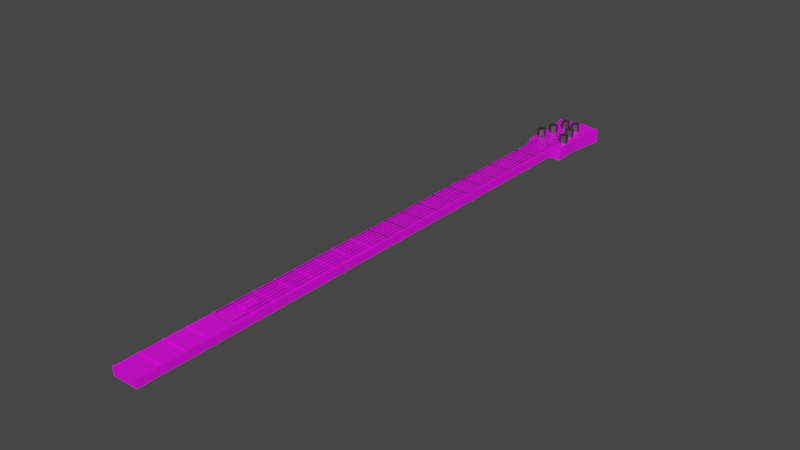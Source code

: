 # Source: ColoredStringedGuitarNeck.blend  (saved by Blender 2.93.20; exported with 4.5.12 LTS)
import bpy
from mathutils import Matrix  # noqa: F401  (used for matrix-valued properties, if any)

bpy.ops.wm.read_factory_settings(use_empty=True)
scene = bpy.context.scene
scene.name = 'Scene'

# ---- collections
col_mainneck = bpy.data.collections.new('MainNeck'); scene.collection.children.link(col_mainneck)
col_stringtuners = bpy.data.collections.new('StringTuners'); scene.collection.children.link(col_stringtuners)

# ---- images (referenced by path relative to the original .blend; pixels are not part of the script)
import os
ASSET_DIR = os.environ.get("B2B_ASSET_DIR", "")  # directory of the original .blend (textures are referenced by path, not embedded)
HERE = os.path.dirname(os.path.abspath(__file__))  # packed textures are extracted next to this script under _unpacked/

def load_image(name, relpath, width, height, colorspace="sRGB"):
    """Load a texture the original file referenced (path relative to the .blend, or extracted next to this script)."""
    p = next((c for c in (os.path.join(HERE, relpath), os.path.join(ASSET_DIR, relpath)) if relpath and os.path.exists(c)), "")
    if p:
        img = bpy.data.images.load(p, check_existing=True)
        img.name = name
    else:  # same state as the original file: an image datablock whose file is absent (Cycles renders it pink)
        img = bpy.data.images.new(name, width, height)
        img.source = "FILE"
        img.filepath = "//" + (relpath or name)
    img.colorspace_settings.name = colorspace
    return img
img_woodgrain_background_vector_jpg = load_image('woodgrain-background-vector.jpg', 'woodgrain-background-vector.jpg', 1024, 1024, 'sRGB')

# ---- materials (node trees are filled in below, after node groups)
mat_material_007 = bpy.data.materials.new('Material.007')
mat_material_007.use_transparent_shadow = False
mat_material_002 = bpy.data.materials.new('Material.002')
mat_material_002.use_transparent_shadow = False
mat_material_004 = bpy.data.materials.new('Material.004')
mat_material_004.use_transparent_shadow = False

# ---- material node trees
mat_material_007.use_nodes = True; mat_material_007.node_tree.nodes.clear()
_N = mat_material_007.node_tree.nodes; _L = mat_material_007.node_tree.links
n0 = _N.new('ShaderNodeBsdfPrincipled'); n0.name = 'Principled BSDF'; n0.location = (10, 300)
n0.distribution = 'GGX'
n0.subsurface_method = 'BURLEY'
n0.inputs[3].default_value = 1.45
n0.inputs[27].default_value = (0.0, 0.0, 0.0, 1.0)
n0.inputs[28].default_value = 1.0
n1 = _N.new('ShaderNodeOutputMaterial'); n1.name = 'Material Output'; n1.location = (300, 300)
n2 = _N.new('ShaderNodeTexImage'); n2.name = 'Image Texture'; n2.location = (-280, 275)
n2.image = img_woodgrain_background_vector_jpg
_L.new(n0.outputs[0], n1.inputs[0])
_L.new(n2.outputs[0], n0.inputs[0])
n1.is_active_output = True
mat_material_002.use_nodes = True; mat_material_002.node_tree.nodes.clear()
_N = mat_material_002.node_tree.nodes; _L = mat_material_002.node_tree.links
n0 = _N.new('ShaderNodeBsdfPrincipled'); n0.name = 'Principled BSDF'; n0.location = (10, 300)
n0.distribution = 'GGX'
n0.subsurface_method = 'BURLEY'
n0.inputs[0].default_value = (0.0, 0.0, 0.0, 1.0)
n0.inputs[2].default_value = 0.5423
n0.inputs[3].default_value = 1.45
n0.inputs[27].default_value = (0.0, 0.0, 0.0, 1.0)
n0.inputs[28].default_value = 1.0
n1 = _N.new('ShaderNodeOutputMaterial'); n1.name = 'Material Output'; n1.location = (300, 300)
_L.new(n0.outputs[0], n1.inputs[0])
n1.is_active_output = True
mat_material_004.use_nodes = True; mat_material_004.node_tree.nodes.clear()
_N = mat_material_004.node_tree.nodes; _L = mat_material_004.node_tree.links
n0 = _N.new('ShaderNodeBsdfPrincipled'); n0.name = 'Principled BSDF'; n0.location = (10, 300)
n0.distribution = 'GGX'
n0.subsurface_method = 'BURLEY'
n0.inputs[0].default_value = (0.2215, 0.2215, 0.2215, 1.0)
n0.inputs[1].default_value = 1.0
n0.inputs[3].default_value = 1.45
n0.inputs[27].default_value = (0.0, 0.0, 0.0, 1.0)
n0.inputs[28].default_value = 1.0
n1 = _N.new('ShaderNodeOutputMaterial'); n1.name = 'Material Output'; n1.location = (300, 300)
_L.new(n0.outputs[0], n1.inputs[0])
n1.is_active_output = True

# ---- world
world_world = bpy.data.worlds.new('World'); scene.world = world_world
world_world.use_nodes = True; world_world.node_tree.nodes.clear()
_N = world_world.node_tree.nodes; _L = world_world.node_tree.links
n0 = _N.new('ShaderNodeOutputWorld'); n0.name = 'World Output'; n0.location = (300, 300)
n1 = _N.new('ShaderNodeBackground'); n1.name = 'Background'; n1.location = (10, 300)
n1.inputs[0].default_value = (0.05088, 0.05088, 0.05088, 1.0)
_L.new(n1.outputs[0], n0.inputs[0])
n0.is_active_output = True
world_world.color = (0.05088, 0.05088, 0.05088)
world_world.use_sun_shadow = False
world_world.sun_shadow_jitter_overblur = 0.0

# ---- meshes
me_cube_002 = bpy.data.meshes.new('Cube.002')
me_cube_002.from_pydata([(-1.0, -3.006, -1.0), (-1.0, -3.006, 1.0), (-1.0, 1.0, -1.0), (-1.0, 1.0, 1.0), (1.0, -3.006, -1.0), (1.0, -3.006, 1.0), (1.0, 1.0, -1.0), (1.0, 1.0, 1.0), (-1.0, 0.8258, -1.0), (-1.0, 0.6516, -1.0), (-1.0, 0.4774, -1.0), (-1.0, 0.3032, -1.0), (-1.0, 0.1291, -1.0), (-1.0, -0.04513, -1.0), (-1.0, -0.2193, -1.0), (-1.0, -0.3935, -1.0), (-1.0, -0.5677, -1.0), (-1.0, -0.7419, -1.0), (-1.0, -0.9161, -1.0), (-1.0, -1.09, -1.0), (-1.0, -1.264, -1.0), (-1.0, -1.439, -1.0), (-1.0, -1.613, -1.0), (-1.0, -1.787, -1.0), (-1.0, -1.961, -1.0), (-1.0, -2.135, -1.0), (-1.0, -2.31, -1.0), (-1.0, -2.484, -1.0), (-1.0, -2.658, -1.0), (-1.0, -2.832, -1.0), (-1.0, -2.832, 1.0), (-1.0, -2.658, 1.0), (-1.0, -2.484, 1.0), (-1.0, -2.31, 1.0), (-1.0, -2.135, 1.0), (-1.0, -1.961, 1.0), (-1.0, -1.787, 1.0), (-1.0, -1.613, 1.0), (-1.0, -1.439, 1.0), (-1.0, -1.264, 1.0), (-1.0, -1.09, 1.0), (-1.0, -0.9161, 1.0), (-1.0, -0.7419, 1.0), (-1.0, -0.5677, 1.0), (-1.0, -0.3935, 1.0), (-1.0, -0.2193, 1.0), (-1.0, -0.04513, 1.0), (-1.0, 0.1291, 1.0), (-1.0, 0.3032, 1.0), (-1.0, 0.4774, 1.0), (-1.0, 0.6516, 1.0), (-1.0, 0.8258, 1.0), (1.0, -2.832, -1.0), (1.0, -2.658, -1.0), (1.0, -2.484, -1.0), (1.0, -2.31, -1.0), (1.0, -2.135, -1.0), (1.0, -1.961, -1.0), (1.0, -1.787, -1.0), (1.0, -1.613, -1.0), (1.0, -1.439, -1.0), (1.0, -1.264, -1.0), (1.0, -1.09, -1.0), (1.0, -0.9161, -1.0), (1.0, -0.7419, -1.0), (1.0, -0.5677, -1.0), (1.0, -0.3935, -1.0), (1.0, -0.2193, -1.0), (1.0, -0.04513, -1.0), (1.0, 0.1291, -1.0), (1.0, 0.3032, -1.0), (1.0, 0.4774, -1.0), (1.0, 0.6516, -1.0), (1.0, 0.8258, -1.0), (1.0, 0.8258, 1.0), (1.0, 0.6516, 1.0), (1.0, 0.4774, 1.0), (1.0, 0.3032, 1.0), (1.0, 0.1291, 1.0), (1.0, -0.04513, 1.0), (1.0, -0.2193, 1.0), (1.0, -0.3935, 1.0), (1.0, -0.5677, 1.0), (1.0, -0.7419, 1.0), (1.0, -0.9161, 1.0), (1.0, -1.09, 1.0), (1.0, -1.264, 1.0), (1.0, -1.439, 1.0), (1.0, -1.613, 1.0), (1.0, -1.787, 1.0), (1.0, -1.961, 1.0), (1.0, -2.135, 1.0), (1.0, -2.31, 1.0), (1.0, -2.484, 1.0), (1.0, -2.658, 1.0), (1.0, -2.832, 1.0), (-1.0, -3.007, 1.256), (1.0, -3.007, 1.256), (-1.0, -2.832, 1.256), (-1.0, -2.658, 1.256), (-1.0, -2.484, 1.256), (-1.0, -2.31, 1.256), (-1.0, -2.136, 1.256), (-1.0, -1.961, 1.256), (-1.0, -1.787, 1.256), (-1.0, -1.613, 1.256), (-1.0, -1.439, 1.256), (-1.0, -1.265, 1.256), (-1.0, -1.09, 1.256), (-1.0, -0.9163, 1.256), (-1.0, -0.7421, 1.256), (-1.0, -0.5679, 1.256), (-1.0, -0.3937, 1.256), (-1.0, -0.2195, 1.256), (-1.0, -0.04532, 1.256), (-1.0, 0.1289, 1.256), (-1.0, 0.3031, 1.256), (-1.0, 0.4772, 1.256), (-1.0, 0.6514, 1.256), (-1.0, 0.8256, 1.256), (1.0, 0.8256, 1.256), (1.0, 0.6514, 1.256), (1.0, 0.4772, 1.256), (1.0, 0.3031, 1.256), (1.0, 0.1289, 1.256), (1.0, -0.04532, 1.256), (1.0, -0.2195, 1.256), (1.0, -0.3937, 1.256), (1.0, -0.5679, 1.256), (1.0, -0.7421, 1.256), (1.0, -0.9163, 1.256), (1.0, -1.09, 1.256), (1.0, -1.265, 1.256), (1.0, -1.439, 1.256), (1.0, -1.613, 1.256), (1.0, -1.787, 1.256), (1.0, -1.961, 1.256), (1.0, -2.136, 1.256), (1.0, -2.31, 1.256), (1.0, -2.484, 1.256), (1.0, -2.658, 1.256), (1.0, -2.832, 1.256)], [], [(8, 51, 3, 2), (2, 3, 7, 6), (52, 95, 5, 4), (4, 5, 1, 0), (29, 52, 4, 0), (95, 30, 1, 5), (7, 3, 51, 74), (74, 51, 50, 75), (75, 50, 49, 76), (76, 49, 48, 77), (77, 48, 47, 78), (78, 47, 46, 79), (79, 46, 45, 80), (80, 45, 44, 81), (81, 44, 43, 82), (82, 43, 42, 83), (83, 42, 41, 84), (84, 41, 40, 85), (85, 40, 39, 86), (86, 39, 38, 87), (87, 38, 37, 88), (88, 37, 36, 89), (89, 36, 35, 90), (90, 35, 34, 91), (91, 34, 33, 92), (92, 33, 32, 93), (93, 32, 31, 94), (94, 31, 30, 95), (2, 6, 73, 8), (8, 73, 72, 9), (9, 72, 71, 10), (10, 71, 70, 11), (11, 70, 69, 12), (12, 69, 68, 13), (13, 68, 67, 14), (14, 67, 66, 15), (15, 66, 65, 16), (16, 65, 64, 17), (17, 64, 63, 18), (18, 63, 62, 19), (19, 62, 61, 20), (20, 61, 60, 21), (21, 60, 59, 22), (22, 59, 58, 23), (23, 58, 57, 24), (24, 57, 56, 25), (25, 56, 55, 26), (26, 55, 54, 27), (27, 54, 53, 28), (28, 53, 52, 29), (6, 7, 74, 73), (73, 74, 75, 72), (72, 75, 76, 71), (71, 76, 77, 70), (70, 77, 78, 69), (69, 78, 79, 68), (68, 79, 80, 67), (67, 80, 81, 66), (66, 81, 82, 65), (65, 82, 83, 64), (64, 83, 84, 63), (63, 84, 85, 62), (62, 85, 86, 61), (61, 86, 87, 60), (60, 87, 88, 59), (59, 88, 89, 58), (58, 89, 90, 57), (57, 90, 91, 56), (56, 91, 92, 55), (55, 92, 93, 54), (54, 93, 94, 53), (53, 94, 95, 52), (0, 1, 30, 29), (29, 30, 31, 28), (28, 31, 32, 27), (27, 32, 33, 26), (26, 33, 34, 25), (25, 34, 35, 24), (24, 35, 36, 23), (23, 36, 37, 22), (22, 37, 38, 21), (21, 38, 39, 20), (20, 39, 40, 19), (19, 40, 41, 18), (18, 41, 42, 17), (17, 42, 43, 16), (16, 43, 44, 15), (15, 44, 45, 14), (14, 45, 46, 13), (13, 46, 47, 12), (12, 47, 48, 11), (11, 48, 49, 10), (10, 49, 50, 9), (9, 50, 51, 8), (95, 30, 98, 141), (37, 88, 134, 105), (44, 81, 127, 112), (5, 1, 96, 97), (51, 74, 120, 119), (36, 89, 135, 104), (43, 82, 128, 111), (50, 75, 121, 118), (35, 90, 136, 103), (42, 83, 129, 110), (49, 76, 122, 117), (34, 91, 137, 102), (41, 84, 130, 109), (48, 77, 123, 116), (33, 92, 138, 101), (40, 85, 131, 108), (47, 78, 124, 115), (32, 93, 139, 100), (39, 86, 132, 107), (46, 79, 125, 114), (31, 94, 140, 99), (38, 87, 133, 106), (45, 80, 126, 113)])
me_cube_002.polygons.foreach_set('material_index', [0, 0, 0, 0, 0, 0, 0, 0, 0, 0, 0, 0, 0, 0, 0, 0, 0, 0, 0, 0, 0, 0, 0, 0, 0, 0, 0, 0, 0, 0, 0, 0, 0, 0, 0, 0, 0, 0, 0, 0, 0, 0, 0, 0, 0, 0, 0, 0, 0, 0, 0, 0, 0, 0, 0, 0, 0, 0, 0, 0, 0, 0, 0, 0, 0, 0, 0, 0, 0, 0, 0, 0, 0, 0, 0, 0, 0, 0, 0, 0, 0, 0, 0, 0, 0, 0, 0, 0, 0, 0, 0, 0, 0, 0, 0, 0, 2, 0, 2, 0, 2, 2, 0, 2, 2, 0, 2, 2, 2, 0, 2, 0, 0, 2, 0, 0, 2])
_uv = me_cube_002.uv_layers.new(name='UVMap')
_uv.uv.foreach_set('vector', [0.375, 0.2391, 0.625, 0.2391, 0.625, 0.25, 0.375, 0.25, 0.375, 0.25, 0.625, 0.25, 0.625, 0.5, 0.375, 0.5, 0.375, 0.7391, 0.625, 0.7391, 0.625, 0.75, 0.375, 0.75, 0.375, 0.75, 0.625, 0.75, 0.625, 1.0, 0.375, 1.0, 0.125, 0.7391, 0.375, 0.7391, 0.375, 0.75, 0.125, 0.75, 0.625, 0.7391, 0.875, 0.7391, 0.875, 0.75, 0.625, 0.75, 0.625, 0.5, 0.875, 0.5, 0.875, 0.5109, 0.625, 0.5109, 0.625, 0.5109, 0.875, 0.5109, 0.875, 0.5217, 0.625, 0.5217, 0.625, 0.5217, 0.875, 0.5217, 0.875, 0.5326, 0.625, 0.5326, 0.625, 0.5326, 0.875, 0.5326, 0.875, 0.5435, 0.625, 0.5435, 0.625, 0.5435, 0.875, 0.5435, 0.875, 0.5543, 0.625, 0.5543, 0.625, 0.5543, 0.875, 0.5543, 0.875, 0.5652, 0.625, 0.5652, 0.625, 0.5652, 0.875, 0.5652, 0.875, 0.5761, 0.625, 0.5761, 0.625, 0.5761, 0.875, 0.5761, 0.875, 0.587, 0.625, 0.587, 0.625, 0.587, 0.875, 0.587, 0.875, 0.5978, 0.625, 0.5978, 0.625, 0.5978, 0.875, 0.5978, 0.875, 0.6087, 0.625, 0.6087, 0.625, 0.6087, 0.875, 0.6087, 0.875, 0.6196, 0.625, 0.6196, 0.625, 0.6196, 0.875, 0.6196, 0.875, 0.6304, 0.625, 0.6304, 0.625, 0.6304, 0.875, 0.6304, 0.875, 0.6413, 0.625, 0.6413, 0.625, 0.6413, 0.875, 0.6413, 0.875, 0.6522, 0.625, 0.6522, 0.625, 0.6522, 0.875, 0.6522, 0.875, 0.663, 0.625, 0.663, 0.625, 0.663, 0.875, 0.663, 0.875, 0.6739, 0.625, 0.6739, 0.625, 0.6739, 0.875, 0.6739, 0.875, 0.6848, 0.625, 0.6848, 0.625, 0.6848, 0.875, 0.6848, 0.875, 0.6957, 0.625, 0.6957, 0.625, 0.6957, 0.875, 0.6957, 0.875, 0.7065, 0.625, 0.7065, 0.625, 0.7065, 0.875, 0.7065, 0.875, 0.7174, 0.625, 0.7174, 0.625, 0.7174, 0.875, 0.7174, 0.875, 0.7283, 0.625, 0.7283, 0.625, 0.7283, 0.875, 0.7283, 0.875, 0.7391, 0.625, 0.7391, 0.125, 0.5, 0.375, 0.5, 0.375, 0.5109, 0.125, 0.5109, 0.125, 0.5109, 0.375, 0.5109, 0.375, 0.5217, 0.125, 0.5217, 0.125, 0.5217, 0.375, 0.5217, 0.375, 0.5326, 0.125, 0.5326, 0.125, 0.5326, 0.375, 0.5326, 0.375, 0.5435, 0.125, 0.5435, 0.125, 0.5435, 0.375, 0.5435, 0.375, 0.5543, 0.125, 0.5543, 0.125, 0.5543, 0.375, 0.5543, 0.375, 0.5652, 0.125, 0.5652, 0.125, 0.5652, 0.375, 0.5652, 0.375, 0.5761, 0.125, 0.5761, 0.125, 0.5761, 0.375, 0.5761, 0.375, 0.587, 0.125, 0.587, 0.125, 0.587, 0.375, 0.587, 0.375, 0.5978, 0.125, 0.5978, 0.125, 0.5978, 0.375, 0.5978, 0.375, 0.6087, 0.125, 0.6087, 0.125, 0.6087, 0.375, 0.6087, 0.375, 0.6196, 0.125, 0.6196, 0.125, 0.6196, 0.375, 0.6196, 0.375, 0.6304, 0.125, 0.6304, 0.125, 0.6304, 0.375, 0.6304, 0.375, 0.6413, 0.125, 0.6413, 0.125, 0.6413, 0.375, 0.6413, 0.375, 0.6522, 0.125, 0.6522, 0.125, 0.6522, 0.375, 0.6522, 0.375, 0.663, 0.125, 0.663, 0.125, 0.663, 0.375, 0.663, 0.375, 0.6739, 0.125, 0.6739, 0.125, 0.6739, 0.375, 0.6739, 0.375, 0.6848, 0.125, 0.6848, 0.125, 0.6848, 0.375, 0.6848, 0.375, 0.6957, 0.125, 0.6957, 0.125, 0.6957, 0.375, 0.6957, 0.375, 0.7065, 0.125, 0.7065, 0.125, 0.7065, 0.375, 0.7065, 0.375, 0.7174, 0.125, 0.7174, 0.125, 0.7174, 0.375, 0.7174, 0.375, 0.7283, 0.125, 0.7283, 0.125, 0.7283, 0.375, 0.7283, 0.375, 0.7391, 0.125, 0.7391, 0.375, 0.5, 0.625, 0.5, 0.625, 0.5109, 0.375, 0.5109, 0.375, 0.5109, 0.625, 0.5109, 0.625, 0.5217, 0.375, 0.5217, 0.375, 0.5217, 0.625, 0.5217, 0.625, 0.5326, 0.375, 0.5326, 0.375, 0.5326, 0.625, 0.5326, 0.625, 0.5435, 0.375, 0.5435, 0.375, 0.5435, 0.625, 0.5435, 0.625, 0.5543, 0.375, 0.5543, 0.375, 0.5543, 0.625, 0.5543, 0.625, 0.5652, 0.375, 0.5652, 0.375, 0.5652, 0.625, 0.5652, 0.625, 0.5761, 0.375, 0.5761, 0.375, 0.5761, 0.625, 0.5761, 0.625, 0.587, 0.375, 0.587, 0.375, 0.587, 0.625, 0.587, 0.625, 0.5978, 0.375, 0.5978, 0.375, 0.5978, 0.625, 0.5978, 0.625, 0.6087, 0.375, 0.6087, 0.375, 0.6087, 0.625, 0.6087, 0.625, 0.6196, 0.375, 0.6196, 0.375, 0.6196, 0.625, 0.6196, 0.625, 0.6304, 0.375, 0.6304, 0.375, 0.6304, 0.625, 0.6304, 0.625, 0.6413, 0.375, 0.6413, 0.375, 0.6413, 0.625, 0.6413, 0.625, 0.6522, 0.375, 0.6522, 0.375, 0.6522, 0.625, 0.6522, 0.625, 0.663, 0.375, 0.663, 0.375, 0.663, 0.625, 0.663, 0.625, 0.6739, 0.375, 0.6739, 0.375, 0.6739, 0.625, 0.6739, 0.625, 0.6848, 0.375, 0.6848, 0.375, 0.6848, 0.625, 0.6848, 0.625, 0.6957, 0.375, 0.6957, 0.375, 0.6957, 0.625, 0.6957, 0.625, 0.7065, 0.375, 0.7065, 0.375, 0.7065, 0.625, 0.7065, 0.625, 0.7174, 0.375, 0.7174, 0.375, 0.7174, 0.625, 0.7174, 0.625, 0.7283, 0.375, 0.7283, 0.375, 0.7283, 0.625, 0.7283, 0.625, 0.7391, 0.375, 0.7391, 0.375, 0.0, 0.625, 0.0, 0.625, 0.01087, 0.375, 0.01087, 0.375, 0.01087, 0.625, 0.01087, 0.625, 0.02174, 0.375, 0.02174, 0.375, 0.02174, 0.625, 0.02174, 0.625, 0.03261, 0.375, 0.03261, 0.375, 0.03261, 0.625, 0.03261, 0.625, 0.04348, 0.375, 0.04348, 0.375, 0.04348, 0.625, 0.04348, 0.625, 0.05435, 0.375, 0.05435, 0.375, 0.05435, 0.625, 0.05435, 0.625, 0.06522, 0.375, 0.06522, 0.375, 0.06522, 0.625, 0.06522, 0.625, 0.07609, 0.375, 0.07609, 0.375, 0.07609, 0.625, 0.07609, 0.625, 0.08696, 0.375, 0.08696, 0.375, 0.08696, 0.625, 0.08696, 0.625, 0.09783, 0.375, 0.09783, 0.375, 0.09783, 0.625, 0.09783, 0.625, 0.1087, 0.375, 0.1087, 0.375, 0.1087, 0.625, 0.1087, 0.625, 0.1196, 0.375, 0.1196, 0.375, 0.1196, 0.625, 0.1196, 0.625, 0.1304, 0.375, 0.1304, 0.375, 0.1304, 0.625, 0.1304, 0.625, 0.1413, 0.375, 0.1413, 0.375, 0.1413, 0.625, 0.1413, 0.625, 0.1522, 0.375, 0.1522, 0.375, 0.1522, 0.625, 0.1522, 0.625, 0.163, 0.375, 0.163, 0.375, 0.163, 0.625, 0.163, 0.625, 0.1739, 0.375, 0.1739, 0.375, 0.1739, 0.625, 0.1739, 0.625, 0.1848, 0.375, 0.1848, 0.375, 0.1848, 0.625, 0.1848, 0.625, 0.1957, 0.375, 0.1957, 0.375, 0.1957, 0.625, 0.1957, 0.625, 0.2065, 0.375, 0.2065, 0.375, 0.2065, 0.625, 0.2065, 0.625, 0.2174, 0.375, 0.2174, 0.375, 0.2174, 0.625, 0.2174, 0.625, 0.2283, 0.375, 0.2283, 0.375, 0.2283, 0.625, 0.2283, 0.625, 0.2391, 0.375, 0.2391, 0.625, 0.7391, 0.875, 0.7391, 0.875, 0.7391, 0.625, 0.7391, 0.875, 0.663, 0.625, 0.663, 0.625, 0.663, 0.875, 0.663, 0.875, 0.587, 0.625, 0.587, 0.625, 0.587, 0.875, 0.587, 0.625, 0.75, 0.625, 1.0, 0.625, 1.0, 0.625, 0.75, 0.875, 0.5109, 0.625, 0.5109, 0.625, 0.5109, 0.875, 0.5109, 0.875, 0.6739, 0.625, 0.6739, 0.625, 0.6739, 0.875, 0.6739, 0.875, 0.5978, 0.625, 0.5978, 0.625, 0.5978, 0.875, 0.5978, 0.875, 0.5217, 0.625, 0.5217, 0.625, 0.5217, 0.875, 0.5217, 0.875, 0.6848, 0.625, 0.6848, 0.625, 0.6848, 0.875, 0.6848, 0.875, 0.6087, 0.625, 0.6087, 0.625, 0.6087, 0.875, 0.6087, 0.875, 0.5326, 0.625, 0.5326, 0.625, 0.5326, 0.875, 0.5326, 0.875, 0.6957, 0.625, 0.6957, 0.625, 0.6957, 0.875, 0.6957, 0.875, 0.6196, 0.625, 0.6196, 0.625, 0.6196, 0.875, 0.6196, 0.875, 0.5435, 0.625, 0.5435, 0.625, 0.5435, 0.875, 0.5435, 0.875, 0.7065, 0.625, 0.7065, 0.625, 0.7065, 0.875, 0.7065, 0.875, 0.6304, 0.625, 0.6304, 0.625, 0.6304, 0.875, 0.6304, 0.875, 0.5543, 0.625, 0.5543, 0.625, 0.5543, 0.875, 0.5543, 0.875, 0.7174, 0.625, 0.7174, 0.625, 0.7174, 0.875, 0.7174, 0.875, 0.6413, 0.625, 0.6413, 0.625, 0.6413, 0.875, 0.6413, 0.875, 0.5652, 0.625, 0.5652, 0.625, 0.5652, 0.875, 0.5652, 0.875, 0.7283, 0.625, 0.7283, 0.625, 0.7283, 0.875, 0.7283, 0.875, 0.6522, 0.625, 0.6522, 0.625, 0.6522, 0.875, 0.6522, 0.875, 0.5761, 0.625, 0.5761, 0.625, 0.5761, 0.875, 0.5761])
me_cube_002.materials.append(mat_material_007)
me_cube_002.materials.append(mat_material_002)
me_cube_002.materials.append(mat_material_004)
me_cube_002.update()
me_cube_003 = bpy.data.meshes.new('Cube.003')
me_cube_003.from_pydata([(-0.688, -1.145, -0.2122), (-0.688, -1.145, 1.0), (-1.181, 1.034, -1.102), (-1.181, 1.034, 1.102), (0.688, -1.145, -0.2122), (0.688, -1.145, 1.0), (1.173, 1.034, -1.102), (1.173, 1.034, 1.102), (-1.0, -0.8133, -1.0), (-1.0, -0.8133, 1.0), (1.0, -0.8133, -1.0), (1.0, -0.8133, 1.0), (-0.7907, -0.9658, -0.644), (0.7907, -0.9658, 0.9956), (-0.7907, -0.9658, 0.9956), (0.7907, -0.9658, -0.644), (-0.7168, -1.052, -0.3828), (0.7168, -1.052, 0.9946), (-0.7168, -1.052, 0.9946), (0.7168, -1.052, -0.3828), (-0.948, -0.008349, 0.9937), (0.948, -0.008349, -0.948), (-0.948, -0.008349, -0.948), (0.948, -0.008349, 0.9937), (-1.047, 0.5637, 1.047), (1.047, 0.5637, -1.047), (-1.047, 0.5637, -1.047), (1.047, 0.5637, 1.047), (0.0, 1.072, -1.102), (0.0, 1.072, 1.102), (5.96e-08, -1.145, -0.2122), (5.96e-08, -1.145, 1.0), (0.0, -0.8133, 1.0), (0.0, -0.8133, -1.0), (5.96e-08, -0.9658, 0.9956), (5.96e-08, -0.9658, -0.644), (0.0, -1.052, 0.9946), (0.0, -1.052, -0.3828), (0.0, -0.008349, -0.948), (0.0, -0.008349, 0.9937), (0.0, 0.5637, 1.047), (0.0, 0.5637, -1.047), (-0.8997, 1.013, -1.102), (-0.524, -1.145, 1.0), (-0.7615, -0.8133, -1.0), (-0.6022, -0.9658, -0.644), (-0.5458, -1.052, -0.3828), (-0.7219, -0.008349, -0.948), (-0.7974, 0.5637, -1.047), (-0.8997, 1.013, 1.102), (-0.524, -1.145, -0.2122), (-0.7615, -0.8133, 1.0), (-0.6022, -0.9658, 0.9956), (-0.5458, -1.052, 0.9946), (-0.7219, -0.008349, 0.9937), (-0.7974, 0.5637, 1.047), (0.9117, 1.013, 1.102), (0.5345, -1.145, -0.2122), (0.7769, -0.8133, 1.0), (0.6143, -0.9658, 0.9956), (0.5569, -1.052, 0.9946), (0.7365, -0.008349, 0.9937), (0.8135, 0.5637, 1.047), (0.9117, 1.013, -1.102), (0.5345, -1.145, 1.0), (0.7769, -0.8133, -1.0), (0.6143, -0.9658, -0.644), (0.5569, -1.052, -0.3828), (0.7365, -0.008349, -0.948), (0.8135, 0.5637, -1.047), (0.1823, 1.117, -1.102), (0.1069, -1.145, 1.0), (0.1554, -0.8133, -1.0), (0.1229, -0.9658, -0.644), (0.1114, -1.052, -0.3828), (0.1473, -0.008349, -0.948), (0.1627, 0.5637, -1.047), (0.1823, 1.117, 1.102), (0.1069, -1.145, -0.2122), (0.1554, -0.8133, 1.0), (0.1229, -0.9658, 0.9956), (0.1114, -1.052, 0.9946), (0.1473, -0.008349, 0.9937), (0.1627, 0.5637, 1.047), (-0.1744, 1.117, 1.102), (-0.1016, -1.145, -0.2122), (-0.1476, -0.8133, 1.0), (-0.1167, -0.9658, 0.9956), (-0.1058, -1.052, 0.9946), (-0.14, -0.008349, 0.9937), (-0.1546, 0.5637, 1.047), (-0.1744, 1.117, -1.102), (-0.1016, -1.145, 1.0), (-0.1476, -0.8133, -1.0), (-0.1167, -0.9658, -0.644), (-0.1058, -1.052, -0.3828), (-0.14, -0.008349, -0.948), (-0.1546, 0.5637, -1.047)], [], [(26, 24, 3, 2), (63, 56, 7, 6), (19, 17, 5, 4), (50, 43, 1, 0), (67, 19, 4, 57), (53, 18, 1, 43), (54, 20, 9, 51), (68, 21, 10, 65), (21, 23, 11, 10), (12, 14, 9, 8), (16, 18, 14, 12), (51, 9, 14, 52), (65, 10, 15, 66), (10, 11, 13, 15), (0, 1, 18, 16), (52, 14, 18, 53), (66, 15, 19, 67), (15, 13, 17, 19), (25, 27, 23, 21), (69, 25, 21, 68), (55, 24, 20, 54), (8, 9, 20, 22), (49, 3, 24, 55), (63, 6, 25, 69), (6, 7, 27, 25), (22, 20, 24, 26), (91, 28, 41, 97), (77, 29, 40, 83), (83, 40, 39, 82), (97, 41, 38, 96), (94, 35, 37, 95), (80, 34, 36, 81), (93, 33, 35, 94), (79, 32, 34, 80), (96, 38, 33, 93), (82, 39, 32, 79), (81, 36, 31, 71), (95, 37, 30, 85), (78, 71, 31, 30), (91, 84, 29, 28), (2, 3, 49, 42), (16, 46, 50, 0), (22, 47, 44, 8), (8, 44, 45, 12), (12, 45, 46, 16), (26, 48, 47, 22), (2, 42, 48, 26), (84, 49, 55, 90), (90, 55, 54, 89), (87, 52, 53, 88), (86, 51, 52, 87), (89, 54, 51, 86), (88, 53, 43, 92), (85, 92, 43, 50), (4, 5, 64, 57), (17, 60, 64, 5), (23, 61, 58, 11), (11, 58, 59, 13), (13, 59, 60, 17), (27, 62, 61, 23), (7, 56, 62, 27), (70, 63, 69, 76), (76, 69, 68, 75), (73, 66, 67, 74), (72, 65, 66, 73), (75, 68, 65, 72), (74, 67, 57, 78), (70, 77, 56, 63), (28, 29, 77, 70), (37, 74, 78, 30), (38, 75, 72, 33), (33, 72, 73, 35), (35, 73, 74, 37), (41, 76, 75, 38), (28, 70, 76, 41), (57, 64, 71, 78), (60, 81, 71, 64), (61, 82, 79, 58), (58, 79, 80, 59), (59, 80, 81, 60), (62, 83, 82, 61), (56, 77, 83, 62), (30, 31, 92, 85), (36, 88, 92, 31), (39, 89, 86, 32), (32, 86, 87, 34), (34, 87, 88, 36), (40, 90, 89, 39), (29, 84, 90, 40), (42, 49, 84, 91), (46, 95, 85, 50), (47, 96, 93, 44), (44, 93, 94, 45), (45, 94, 95, 46), (48, 97, 96, 47), (42, 91, 97, 48)])
_uv = me_cube_003.uv_layers.new(name='UVMap')
_uv.uv.foreach_set('vector', [0.375, 0.1991, 0.625, 0.1991, 0.625, 0.25, 0.375, 0.25, 0.375, 0.4721, 0.625, 0.4721, 0.625, 0.5, 0.375, 0.5, 0.375, 0.7392, 0.625, 0.7392, 0.625, 0.75, 0.375, 0.75, 0.375, 0.9702, 0.625, 0.9702, 0.625, 1.0, 0.375, 1.0, 0.3471, 0.7392, 0.375, 0.7392, 0.375, 0.75, 0.3471, 0.75, 0.8452, 0.7392, 0.875, 0.7392, 0.875, 0.75, 0.8452, 0.75, 0.8452, 0.6175, 0.875, 0.6175, 0.875, 0.7114, 0.8452, 0.7114, 0.3471, 0.6175, 0.375, 0.6175, 0.375, 0.7114, 0.3471, 0.7114, 0.375, 0.6175, 0.625, 0.6175, 0.625, 0.7114, 0.375, 0.7114, 0.375, 0.02085, 0.625, 0.02085, 0.625, 0.03862, 0.375, 0.03862, 0.375, 0.01084, 0.625, 0.01084, 0.625, 0.02085, 0.375, 0.02085, 0.8452, 0.7114, 0.875, 0.7114, 0.875, 0.7292, 0.8452, 0.7292, 0.3471, 0.7114, 0.375, 0.7114, 0.375, 0.7292, 0.3471, 0.7292, 0.375, 0.7114, 0.625, 0.7114, 0.625, 0.7292, 0.375, 0.7292, 0.375, 0.0, 0.625, 0.0, 0.625, 0.01084, 0.375, 0.01084, 0.8452, 0.7292, 0.875, 0.7292, 0.875, 0.7392, 0.8452, 0.7392, 0.3471, 0.7292, 0.375, 0.7292, 0.375, 0.7392, 0.3471, 0.7392, 0.375, 0.7292, 0.625, 0.7292, 0.625, 0.7392, 0.375, 0.7392, 0.375, 0.5509, 0.625, 0.5509, 0.625, 0.6175, 0.375, 0.6175, 0.3471, 0.5509, 0.375, 0.5509, 0.375, 0.6175, 0.3471, 0.6175, 0.8452, 0.5509, 0.875, 0.5509, 0.875, 0.6175, 0.8452, 0.6175, 0.375, 0.03862, 0.625, 0.03862, 0.625, 0.1325, 0.375, 0.1325, 0.8452, 0.5, 0.875, 0.5, 0.875, 0.5509, 0.8452, 0.5509, 0.3471, 0.5, 0.375, 0.5, 0.375, 0.5509, 0.3471, 0.5509, 0.375, 0.5, 0.625, 0.5, 0.625, 0.5509, 0.375, 0.5509, 0.375, 0.1325, 0.625, 0.1325, 0.625, 0.1991, 0.375, 0.1991, 0.2315, 0.5, 0.25, 0.5, 0.25, 0.5509, 0.2315, 0.5509, 0.7306, 0.5, 0.75, 0.5, 0.75, 0.5509, 0.7306, 0.5509, 0.7306, 0.5509, 0.75, 0.5509, 0.75, 0.6175, 0.7306, 0.6175, 0.2315, 0.5509, 0.25, 0.5509, 0.25, 0.6175, 0.2315, 0.6175, 0.2315, 0.7292, 0.25, 0.7292, 0.25, 0.7392, 0.2315, 0.7392, 0.7306, 0.7292, 0.75, 0.7292, 0.75, 0.7392, 0.7306, 0.7392, 0.2315, 0.7114, 0.25, 0.7114, 0.25, 0.7292, 0.2315, 0.7292, 0.7306, 0.7114, 0.75, 0.7114, 0.75, 0.7292, 0.7306, 0.7292, 0.2315, 0.6175, 0.25, 0.6175, 0.25, 0.7114, 0.2315, 0.7114, 0.7306, 0.6175, 0.75, 0.6175, 0.75, 0.7114, 0.7306, 0.7114, 0.7306, 0.7392, 0.75, 0.7392, 0.75, 0.75, 0.7306, 0.75, 0.2315, 0.7392, 0.25, 0.7392, 0.25, 0.75, 0.2315, 0.75, 0.375, 0.8556, 0.625, 0.8556, 0.625, 0.875, 0.375, 0.875, 0.375, 0.3565, 0.625, 0.3565, 0.625, 0.375, 0.375, 0.375, 0.375, 0.25, 0.625, 0.25, 0.625, 0.2798, 0.375, 0.2798, 0.125, 0.7392, 0.1548, 0.7392, 0.1548, 0.75, 0.125, 0.75, 0.125, 0.6175, 0.1548, 0.6175, 0.1548, 0.7114, 0.125, 0.7114, 0.125, 0.7114, 0.1548, 0.7114, 0.1548, 0.7292, 0.125, 0.7292, 0.125, 0.7292, 0.1548, 0.7292, 0.1548, 0.7392, 0.125, 0.7392, 0.125, 0.5509, 0.1548, 0.5509, 0.1548, 0.6175, 0.125, 0.6175, 0.125, 0.5, 0.1548, 0.5, 0.1548, 0.5509, 0.125, 0.5509, 0.7685, 0.5, 0.8452, 0.5, 0.8452, 0.5509, 0.7685, 0.5509, 0.7685, 0.5509, 0.8452, 0.5509, 0.8452, 0.6175, 0.7685, 0.6175, 0.7685, 0.7292, 0.8452, 0.7292, 0.8452, 0.7392, 0.7685, 0.7392, 0.7685, 0.7114, 0.8452, 0.7114, 0.8452, 0.7292, 0.7685, 0.7292, 0.7685, 0.6175, 0.8452, 0.6175, 0.8452, 0.7114, 0.7685, 0.7114, 0.7685, 0.7392, 0.8452, 0.7392, 0.8452, 0.75, 0.7685, 0.75, 0.375, 0.8935, 0.625, 0.8935, 0.625, 0.9702, 0.375, 0.9702, 0.375, 0.75, 0.625, 0.75, 0.625, 0.7779, 0.375, 0.7779, 0.625, 0.7392, 0.6529, 0.7392, 0.6529, 0.75, 0.625, 0.75, 0.625, 0.6175, 0.6529, 0.6175, 0.6529, 0.7114, 0.625, 0.7114, 0.625, 0.7114, 0.6529, 0.7114, 0.6529, 0.7292, 0.625, 0.7292, 0.625, 0.7292, 0.6529, 0.7292, 0.6529, 0.7392, 0.625, 0.7392, 0.625, 0.5509, 0.6529, 0.5509, 0.6529, 0.6175, 0.625, 0.6175, 0.625, 0.5, 0.6529, 0.5, 0.6529, 0.5509, 0.625, 0.5509, 0.2694, 0.5, 0.3471, 0.5, 0.3471, 0.5509, 0.2694, 0.5509, 0.2694, 0.5509, 0.3471, 0.5509, 0.3471, 0.6175, 0.2694, 0.6175, 0.2694, 0.7292, 0.3471, 0.7292, 0.3471, 0.7392, 0.2694, 0.7392, 0.2694, 0.7114, 0.3471, 0.7114, 0.3471, 0.7292, 0.2694, 0.7292, 0.2694, 0.6175, 0.3471, 0.6175, 0.3471, 0.7114, 0.2694, 0.7114, 0.2694, 0.7392, 0.3471, 0.7392, 0.3471, 0.75, 0.2694, 0.75, 0.375, 0.3944, 0.625, 0.3944, 0.625, 0.4721, 0.375, 0.4721, 0.375, 0.375, 0.625, 0.375, 0.625, 0.3944, 0.375, 0.3944, 0.25, 0.7392, 0.2694, 0.7392, 0.2694, 0.75, 0.25, 0.75, 0.25, 0.6175, 0.2694, 0.6175, 0.2694, 0.7114, 0.25, 0.7114, 0.25, 0.7114, 0.2694, 0.7114, 0.2694, 0.7292, 0.25, 0.7292, 0.25, 0.7292, 0.2694, 0.7292, 0.2694, 0.7392, 0.25, 0.7392, 0.25, 0.5509, 0.2694, 0.5509, 0.2694, 0.6175, 0.25, 0.6175, 0.25, 0.5, 0.2694, 0.5, 0.2694, 0.5509, 0.25, 0.5509, 0.375, 0.7779, 0.625, 0.7779, 0.625, 0.8556, 0.375, 0.8556, 0.6529, 0.7392, 0.7306, 0.7392, 0.7306, 0.75, 0.6529, 0.75, 0.6529, 0.6175, 0.7306, 0.6175, 0.7306, 0.7114, 0.6529, 0.7114, 0.6529, 0.7114, 0.7306, 0.7114, 0.7306, 0.7292, 0.6529, 0.7292, 0.6529, 0.7292, 0.7306, 0.7292, 0.7306, 0.7392, 0.6529, 0.7392, 0.6529, 0.5509, 0.7306, 0.5509, 0.7306, 0.6175, 0.6529, 0.6175, 0.6529, 0.5, 0.7306, 0.5, 0.7306, 0.5509, 0.6529, 0.5509, 0.375, 0.875, 0.625, 0.875, 0.625, 0.8935, 0.375, 0.8935, 0.75, 0.7392, 0.7685, 0.7392, 0.7685, 0.75, 0.75, 0.75, 0.75, 0.6175, 0.7685, 0.6175, 0.7685, 0.7114, 0.75, 0.7114, 0.75, 0.7114, 0.7685, 0.7114, 0.7685, 0.7292, 0.75, 0.7292, 0.75, 0.7292, 0.7685, 0.7292, 0.7685, 0.7392, 0.75, 0.7392, 0.75, 0.5509, 0.7685, 0.5509, 0.7685, 0.6175, 0.75, 0.6175, 0.75, 0.5, 0.7685, 0.5, 0.7685, 0.5509, 0.75, 0.5509, 0.375, 0.2798, 0.625, 0.2798, 0.625, 0.3565, 0.375, 0.3565, 0.1548, 0.7392, 0.2315, 0.7392, 0.2315, 0.75, 0.1548, 0.75, 0.1548, 0.6175, 0.2315, 0.6175, 0.2315, 0.7114, 0.1548, 0.7114, 0.1548, 0.7114, 0.2315, 0.7114, 0.2315, 0.7292, 0.1548, 0.7292, 0.1548, 0.7292, 0.2315, 0.7292, 0.2315, 0.7392, 0.1548, 0.7392, 0.1548, 0.5509, 0.2315, 0.5509, 0.2315, 0.6175, 0.1548, 0.6175, 0.1548, 0.5, 0.2315, 0.5, 0.2315, 0.5509, 0.1548, 0.5509])
me_cube_003.materials.append(mat_material_007)
me_cube_003.update()
me_plane = bpy.data.meshes.new('Plane')
me_plane.from_pydata([(-1.0, -1.0, 0.0), (1.0, -1.0, 0.0), (-1.0, 1.0, 0.0), (1.0, 1.0, 0.0)], [], [(0, 1, 3, 2)])
_uv = me_plane.uv_layers.new(name='UVMap')
_uv.uv.foreach_set('vector', [0.0, 0.0, 1.0, 0.0, 1.0, 1.0, 0.0, 1.0])
me_plane.materials.append(mat_material_002)
me_plane.use_remesh_fix_poles = True
me_plane.use_remesh_preserve_attributes = False
me_plane.update()
me_plane_001 = bpy.data.meshes.new('Plane.001')
me_plane_001.from_pydata([(-1.0, -1.0, 0.0), (1.0, -1.0, 0.0), (-1.0, 1.0, 0.0), (1.0, 1.0, 0.0)], [], [(0, 1, 3, 2)])
_uv = me_plane_001.uv_layers.new(name='UVMap')
_uv.uv.foreach_set('vector', [0.0, 0.0, 1.0, 0.0, 1.0, 1.0, 0.0, 1.0])
me_plane_001.materials.append(mat_material_002)
me_plane_001.use_remesh_fix_poles = True
me_plane_001.use_remesh_preserve_attributes = False
me_plane_001.update()
me_plane_002 = bpy.data.meshes.new('Plane.002')
me_plane_002.from_pydata([(-1.0, -1.0, 0.0), (1.0, -1.0, 0.0), (-1.0, 1.0, 0.0), (1.0, 1.0, 0.0)], [], [(0, 1, 3, 2)])
_uv = me_plane_002.uv_layers.new(name='UVMap')
_uv.uv.foreach_set('vector', [0.0, 0.0, 1.0, 0.0, 1.0, 1.0, 0.0, 1.0])
me_plane_002.materials.append(mat_material_002)
me_plane_002.use_remesh_fix_poles = True
me_plane_002.use_remesh_preserve_attributes = False
me_plane_002.update()
me_plane_003 = bpy.data.meshes.new('Plane.003')
me_plane_003.from_pydata([(-1.0, -1.0, 0.0), (1.0, -1.0, 0.0), (-1.0, 1.0, 0.0), (1.0, 1.0, 0.0)], [], [(0, 1, 3, 2)])
_uv = me_plane_003.uv_layers.new(name='UVMap')
_uv.uv.foreach_set('vector', [0.0, 0.0, 1.0, 0.0, 1.0, 1.0, 0.0, 1.0])
me_plane_003.materials.append(mat_material_002)
me_plane_003.use_remesh_fix_poles = True
me_plane_003.use_remesh_preserve_attributes = False
me_plane_003.update()
me_plane_004 = bpy.data.meshes.new('Plane.004')
me_plane_004.from_pydata([(-1.0, -1.0, 0.0), (1.0, -1.0, 0.0), (-1.0, 1.0, 0.0), (1.0, 1.0, 0.0)], [], [(0, 1, 3, 2)])
_uv = me_plane_004.uv_layers.new(name='UVMap')
_uv.uv.foreach_set('vector', [0.0, 0.0, 1.0, 0.0, 1.0, 1.0, 0.0, 1.0])
me_plane_004.materials.append(mat_material_002)
me_plane_004.use_remesh_fix_poles = True
me_plane_004.use_remesh_preserve_attributes = False
me_plane_004.update()
me_plane_005 = bpy.data.meshes.new('Plane.005')
me_plane_005.from_pydata([(-1.0, -1.0, 0.0), (1.0, -1.0, 0.0), (-1.0, 1.0, 0.0), (1.0, 1.0, 0.0)], [], [(0, 1, 3, 2)])
_uv = me_plane_005.uv_layers.new(name='UVMap')
_uv.uv.foreach_set('vector', [0.0, 0.0, 1.0, 0.0, 1.0, 1.0, 0.0, 1.0])
me_plane_005.materials.append(mat_material_002)
me_plane_005.use_remesh_fix_poles = True
me_plane_005.use_remesh_preserve_attributes = False
me_plane_005.update()
me_cylinder = bpy.data.meshes.new('Cylinder')
me_cylinder.from_pydata([(0.0, 0.05, -0.135), (0.0, 0.05, 0.135), (0.0433, 0.025, -0.135), (0.0433, 0.025, 0.135), (0.0433, -0.025, -0.135), (0.0433, -0.025, 0.135), (0.0, -0.05, -0.135), (0.0, -0.05, 0.135), (-0.0433, -0.025, -0.135), (-0.0433, -0.025, 0.135), (-0.0433, 0.025, -0.135), (-0.0433, 0.025, 0.135)], [], [(0, 1, 3, 2), (2, 3, 5, 4), (4, 5, 7, 6), (6, 7, 9, 8), (3, 1, 11, 9, 7, 5), (8, 9, 11, 10), (10, 11, 1, 0), (0, 2, 4, 6, 8, 10)])
_uv = me_cylinder.uv_layers.new(name='UVMap')
_uv.uv.foreach_set('vector', [1.0, 0.5, 1.0, 1.0, 0.8333, 1.0, 0.8333, 0.5, 0.8333, 0.5, 0.8333, 1.0, 0.6667, 1.0, 0.6667, 0.5, 0.6667, 0.5, 0.6667, 1.0, 0.5, 1.0, 0.5, 0.5, 0.5, 0.5, 0.5, 1.0, 0.3333, 1.0, 0.3333, 0.5, 0.4578, 0.37, 0.25, 0.49, 0.04215, 0.37, 0.04215, 0.13, 0.25, 0.01, 0.4578, 0.13, 0.3333, 0.5, 0.3333, 1.0, 0.1667, 1.0, 0.1667, 0.5, 0.1667, 0.5, 0.1667, 1.0, -8.941e-08, 1.0, -8.941e-08, 0.5, 0.75, 0.49, 0.9578, 0.37, 0.9578, 0.13, 0.75, 0.01, 0.5422, 0.13, 0.5422, 0.37])
me_cylinder.materials.append(mat_material_004)
me_cylinder.update()
me_cylinder_001 = bpy.data.meshes.new('Cylinder.001')
me_cylinder_001.from_pydata([(0.0, 0.05, -0.135), (0.0, 0.05, 0.135), (0.0433, 0.025, -0.135), (0.0433, 0.025, 0.135), (0.0433, -0.025, -0.135), (0.0433, -0.025, 0.135), (0.0, -0.05, -0.135), (0.0, -0.05, 0.135), (-0.0433, -0.025, -0.135), (-0.0433, -0.025, 0.135), (-0.0433, 0.025, -0.135), (-0.0433, 0.025, 0.135)], [], [(0, 1, 3, 2), (2, 3, 5, 4), (4, 5, 7, 6), (6, 7, 9, 8), (3, 1, 11, 9, 7, 5), (8, 9, 11, 10), (10, 11, 1, 0), (0, 2, 4, 6, 8, 10)])
_uv = me_cylinder_001.uv_layers.new(name='UVMap')
_uv.uv.foreach_set('vector', [1.0, 0.5, 1.0, 1.0, 0.8333, 1.0, 0.8333, 0.5, 0.8333, 0.5, 0.8333, 1.0, 0.6667, 1.0, 0.6667, 0.5, 0.6667, 0.5, 0.6667, 1.0, 0.5, 1.0, 0.5, 0.5, 0.5, 0.5, 0.5, 1.0, 0.3333, 1.0, 0.3333, 0.5, 0.4578, 0.37, 0.25, 0.49, 0.04215, 0.37, 0.04215, 0.13, 0.25, 0.01, 0.4578, 0.13, 0.3333, 0.5, 0.3333, 1.0, 0.1667, 1.0, 0.1667, 0.5, 0.1667, 0.5, 0.1667, 1.0, -8.941e-08, 1.0, -8.941e-08, 0.5, 0.75, 0.49, 0.9578, 0.37, 0.9578, 0.13, 0.75, 0.01, 0.5422, 0.13, 0.5422, 0.37])
me_cylinder_001.materials.append(mat_material_004)
me_cylinder_001.update()
me_cylinder_002 = bpy.data.meshes.new('Cylinder.002')
me_cylinder_002.from_pydata([(0.0, 0.05, -0.135), (0.0, 0.05, 0.135), (0.0433, 0.025, -0.135), (0.0433, 0.025, 0.135), (0.0433, -0.025, -0.135), (0.0433, -0.025, 0.135), (0.0, -0.05, -0.135), (0.0, -0.05, 0.135), (-0.0433, -0.025, -0.135), (-0.0433, -0.025, 0.135), (-0.0433, 0.025, -0.135), (-0.0433, 0.025, 0.135)], [], [(0, 1, 3, 2), (2, 3, 5, 4), (4, 5, 7, 6), (6, 7, 9, 8), (3, 1, 11, 9, 7, 5), (8, 9, 11, 10), (10, 11, 1, 0), (0, 2, 4, 6, 8, 10)])
_uv = me_cylinder_002.uv_layers.new(name='UVMap')
_uv.uv.foreach_set('vector', [1.0, 0.5, 1.0, 1.0, 0.8333, 1.0, 0.8333, 0.5, 0.8333, 0.5, 0.8333, 1.0, 0.6667, 1.0, 0.6667, 0.5, 0.6667, 0.5, 0.6667, 1.0, 0.5, 1.0, 0.5, 0.5, 0.5, 0.5, 0.5, 1.0, 0.3333, 1.0, 0.3333, 0.5, 0.4578, 0.37, 0.25, 0.49, 0.04215, 0.37, 0.04215, 0.13, 0.25, 0.01, 0.4578, 0.13, 0.3333, 0.5, 0.3333, 1.0, 0.1667, 1.0, 0.1667, 0.5, 0.1667, 0.5, 0.1667, 1.0, -8.941e-08, 1.0, -8.941e-08, 0.5, 0.75, 0.49, 0.9578, 0.37, 0.9578, 0.13, 0.75, 0.01, 0.5422, 0.13, 0.5422, 0.37])
me_cylinder_002.materials.append(mat_material_004)
me_cylinder_002.update()
me_cylinder_003 = bpy.data.meshes.new('Cylinder.003')
me_cylinder_003.from_pydata([(0.0, 0.05, -0.135), (0.0, 0.05, 0.135), (0.0433, 0.025, -0.135), (0.0433, 0.025, 0.135), (0.0433, -0.025, -0.135), (0.0433, -0.025, 0.135), (0.0, -0.05, -0.135), (0.0, -0.05, 0.135), (-0.0433, -0.025, -0.135), (-0.0433, -0.025, 0.135), (-0.0433, 0.025, -0.135), (-0.0433, 0.025, 0.135)], [], [(0, 1, 3, 2), (2, 3, 5, 4), (4, 5, 7, 6), (6, 7, 9, 8), (3, 1, 11, 9, 7, 5), (8, 9, 11, 10), (10, 11, 1, 0), (0, 2, 4, 6, 8, 10)])
_uv = me_cylinder_003.uv_layers.new(name='UVMap')
_uv.uv.foreach_set('vector', [1.0, 0.5, 1.0, 1.0, 0.8333, 1.0, 0.8333, 0.5, 0.8333, 0.5, 0.8333, 1.0, 0.6667, 1.0, 0.6667, 0.5, 0.6667, 0.5, 0.6667, 1.0, 0.5, 1.0, 0.5, 0.5, 0.5, 0.5, 0.5, 1.0, 0.3333, 1.0, 0.3333, 0.5, 0.4578, 0.37, 0.25, 0.49, 0.04215, 0.37, 0.04215, 0.13, 0.25, 0.01, 0.4578, 0.13, 0.3333, 0.5, 0.3333, 1.0, 0.1667, 1.0, 0.1667, 0.5, 0.1667, 0.5, 0.1667, 1.0, -8.941e-08, 1.0, -8.941e-08, 0.5, 0.75, 0.49, 0.9578, 0.37, 0.9578, 0.13, 0.75, 0.01, 0.5422, 0.13, 0.5422, 0.37])
me_cylinder_003.materials.append(mat_material_004)
me_cylinder_003.update()
me_cylinder_004 = bpy.data.meshes.new('Cylinder.004')
me_cylinder_004.from_pydata([(0.0, 0.05, -0.135), (0.0, 0.05, 0.135), (0.0433, 0.025, -0.135), (0.0433, 0.025, 0.135), (0.0433, -0.025, -0.135), (0.0433, -0.025, 0.135), (0.0, -0.05, -0.135), (0.0, -0.05, 0.135), (-0.0433, -0.025, -0.135), (-0.0433, -0.025, 0.135), (-0.0433, 0.025, -0.135), (-0.0433, 0.025, 0.135)], [], [(0, 1, 3, 2), (2, 3, 5, 4), (4, 5, 7, 6), (6, 7, 9, 8), (3, 1, 11, 9, 7, 5), (8, 9, 11, 10), (10, 11, 1, 0), (0, 2, 4, 6, 8, 10)])
_uv = me_cylinder_004.uv_layers.new(name='UVMap')
_uv.uv.foreach_set('vector', [1.0, 0.5, 1.0, 1.0, 0.8333, 1.0, 0.8333, 0.5, 0.8333, 0.5, 0.8333, 1.0, 0.6667, 1.0, 0.6667, 0.5, 0.6667, 0.5, 0.6667, 1.0, 0.5, 1.0, 0.5, 0.5, 0.5, 0.5, 0.5, 1.0, 0.3333, 1.0, 0.3333, 0.5, 0.4578, 0.37, 0.25, 0.49, 0.04215, 0.37, 0.04215, 0.13, 0.25, 0.01, 0.4578, 0.13, 0.3333, 0.5, 0.3333, 1.0, 0.1667, 1.0, 0.1667, 0.5, 0.1667, 0.5, 0.1667, 1.0, -8.941e-08, 1.0, -8.941e-08, 0.5, 0.75, 0.49, 0.9578, 0.37, 0.9578, 0.13, 0.75, 0.01, 0.5422, 0.13, 0.5422, 0.37])
me_cylinder_004.materials.append(mat_material_004)
me_cylinder_004.update()
me_cylinder_005 = bpy.data.meshes.new('Cylinder.005')
me_cylinder_005.from_pydata([(0.0, 0.05, -0.135), (0.0, 0.05, 0.135), (0.0433, 0.025, -0.135), (0.0433, 0.025, 0.135), (0.0433, -0.025, -0.135), (0.0433, -0.025, 0.135), (0.0, -0.05, -0.135), (0.0, -0.05, 0.135), (-0.0433, -0.025, -0.135), (-0.0433, -0.025, 0.135), (-0.0433, 0.025, -0.135), (-0.0433, 0.025, 0.135)], [], [(0, 1, 3, 2), (2, 3, 5, 4), (4, 5, 7, 6), (6, 7, 9, 8), (3, 1, 11, 9, 7, 5), (8, 9, 11, 10), (10, 11, 1, 0), (0, 2, 4, 6, 8, 10)])
_uv = me_cylinder_005.uv_layers.new(name='UVMap')
_uv.uv.foreach_set('vector', [1.0, 0.5, 1.0, 1.0, 0.8333, 1.0, 0.8333, 0.5, 0.8333, 0.5, 0.8333, 1.0, 0.6667, 1.0, 0.6667, 0.5, 0.6667, 0.5, 0.6667, 1.0, 0.5, 1.0, 0.5, 0.5, 0.5, 0.5, 0.5, 1.0, 0.3333, 1.0, 0.3333, 0.5, 0.4578, 0.37, 0.25, 0.49, 0.04215, 0.37, 0.04215, 0.13, 0.25, 0.01, 0.4578, 0.13, 0.3333, 0.5, 0.3333, 1.0, 0.1667, 1.0, 0.1667, 0.5, 0.1667, 0.5, 0.1667, 1.0, -8.941e-08, 1.0, -8.941e-08, 0.5, 0.75, 0.49, 0.9578, 0.37, 0.9578, 0.13, 0.75, 0.01, 0.5422, 0.13, 0.5422, 0.37])
me_cylinder_005.materials.append(mat_material_004)
me_cylinder_005.update()

# ---- objects
ob_empty = bpy.data.objects.new('Empty', None)
ob_cube = bpy.data.objects.new('Cube', me_cube_002)
ob_cube_001 = bpy.data.objects.new('Cube.001', me_cube_003)
ob_plane = bpy.data.objects.new('Plane', me_plane)
ob_plane_001 = bpy.data.objects.new('Plane.001', me_plane_001)
ob_plane_002 = bpy.data.objects.new('Plane.002', me_plane_002)
ob_plane_003 = bpy.data.objects.new('Plane.003', me_plane_003)
ob_plane_004 = bpy.data.objects.new('Plane.004', me_plane_004)
ob_plane_005 = bpy.data.objects.new('Plane.005', me_plane_005)
ob_cylinder = bpy.data.objects.new('Cylinder', me_cylinder)
ob_cylinder_001 = bpy.data.objects.new('Cylinder.001', me_cylinder_001)
ob_cylinder_002 = bpy.data.objects.new('Cylinder.002', me_cylinder_002)
ob_cylinder_003 = bpy.data.objects.new('Cylinder.003', me_cylinder_003)
ob_cylinder_004 = bpy.data.objects.new('Cylinder.004', me_cylinder_004)
ob_cylinder_005 = bpy.data.objects.new('Cylinder.005', me_cylinder_005)

# ---- transforms, parenting, visibility, modifiers, constraints
ob_empty.location = (0.06315, 0.0, 0.0)
ob_empty.empty_display_type = 'IMAGE'
ob_empty.empty_display_size = 5.0
ob_cube.location = (0.0, 0.3873, 0.0)
ob_cube.scale = (0.1288, 1.307, 0.03903)
ob_cube_001.location = (0.0, 2.095, -0.02498)
ob_cube_001.scale = (0.1912, 0.3601, 0.06706)
ob_plane.location = (0.09916, -0.315, 0.05837)
ob_plane.scale = (0.002218, 2.289, 1.0)
ob_plane_001.location = (-0.0954, -0.315, 0.05837)
ob_plane_001.scale = (0.003376, 2.289, 1.0)
ob_plane_002.location = (-0.05836, -0.1658, 0.05837)
ob_plane_002.scale = (0.002325, 2.289, 1.0)
ob_plane_003.location = (0.06112, -0.1558, 0.05837)
ob_plane_003.scale = (0.002324, 2.289, 1.0)
ob_plane_004.location = (-0.02055, 0.01703, 0.05837)
ob_plane_004.scale = (0.002142, 2.289, 1.0)
ob_plane_005.location = (0.0214, 0.01703, 0.05837)
ob_plane_005.scale = (0.002095, 2.289, 1.0)
ob_cylinder.location = (-0.1328, 1.942, 0.07804)
ob_cylinder.scale = (0.9158, 0.9158, 0.3861)
ob_cylinder_001.location = (-0.09447, 2.108, 0.07804)
ob_cylinder_001.scale = (0.9158, 0.9158, 0.3861)
ob_cylinder_002.location = (-0.05552, 2.278, 0.07804)
ob_cylinder_002.scale = (0.9158, 0.9158, 0.3861)
ob_cylinder_003.location = (0.06074, 2.278, 0.07804)
ob_cylinder_003.scale = (0.9158, 0.9158, 0.3861)
ob_cylinder_004.location = (0.09627, 2.108, 0.07804)
ob_cylinder_004.scale = (0.9158, 0.9158, 0.3861)
ob_cylinder_005.location = (0.1341, 1.942, 0.07804)
ob_cylinder_005.scale = (0.9158, 0.9158, 0.3861)

# ---- collection membership
scene.collection.objects.link(ob_empty)
col_mainneck.objects.link(ob_cube)
col_mainneck.objects.link(ob_cube_001)
col_mainneck.objects.link(ob_plane)
col_mainneck.objects.link(ob_plane_001)
col_mainneck.objects.link(ob_plane_002)
col_mainneck.objects.link(ob_plane_003)
col_mainneck.objects.link(ob_plane_004)
col_mainneck.objects.link(ob_plane_005)
col_stringtuners.objects.link(ob_cylinder)
col_stringtuners.objects.link(ob_cylinder_001)
col_stringtuners.objects.link(ob_cylinder_002)
col_stringtuners.objects.link(ob_cylinder_003)
col_stringtuners.objects.link(ob_cylinder_004)
col_stringtuners.objects.link(ob_cylinder_005)

# ---- scene / render settings (as saved in the file)
scene.frame_start = 1; scene.frame_end = 250; scene.frame_set(56)
scene.render.engine = 'BLENDER_EEVEE_NEXT'
scene.cycles.use_denoising = False
scene.cycles.samples = 128
scene.cycles.sampling_pattern = 'TABULATED_SOBOL'
scene.cycles.use_adaptive_sampling = False
scene.cycles.use_light_tree = False
scene.view_settings.view_transform = 'Filmic'
bpy.context.view_layer.update()

# ---- added for rendering (the .blend has no active camera and no usable light): camera, sun
cam_auto = bpy.data.cameras.new('AutoCamera')
cam_auto.lens = 50.0
cam_auto.sensor_width = 36.0
cam_auto.clip_end = 1000.0
ob_auto_camera = bpy.data.objects.new('AutoCamera', cam_auto)
scene.collection.objects.link(ob_auto_camera)
ob_auto_camera.location = (5.60831, -7.25372, 4.50291)
ob_auto_camera.rotation_euler = (1.09748, -7.21219e-08, 0.694738)
scene.camera = ob_auto_camera
light_auto_sun = bpy.data.lights.new('AutoSun', 'SUN')
light_auto_sun.energy = 3.0
light_auto_sun.angle = 0.0523599
ob_auto_sun = bpy.data.objects.new('AutoSun', light_auto_sun)
scene.collection.objects.link(ob_auto_sun)
ob_auto_sun.rotation_euler = (0.872665, 0.174533, 0.523599)
bpy.context.view_layer.update()
